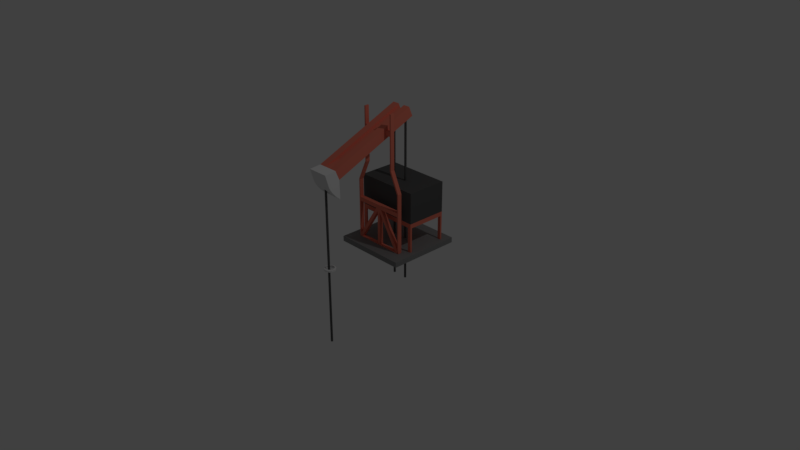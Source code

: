 # Source: oilwell.blend  (saved by Blender 2.79.0; exported with 4.5.12 LTS)
import bpy
from mathutils import Matrix  # noqa: F401  (used for matrix-valued properties, if any)

bpy.ops.wm.read_factory_settings(use_empty=True)
scene = bpy.context.scene
scene.name = 'Scene'

# ---- collections
col_collection_1 = bpy.data.collections.new('Collection 1'); scene.collection.children.link(col_collection_1)

# ---- materials (node trees are filled in below, after node groups)
mat_material = bpy.data.materials.new('Material')
mat_material.alpha_threshold = 0.0
mat_material.use_transparent_shadow = False
mat_material.diffuse_color = (0.2423, 0.2423, 0.2423, 1.0)
mat_material.roughness = 0.5
mat_material_001 = bpy.data.materials.new('Material.001')
mat_material_001.alpha_threshold = 0.0
mat_material_001.use_transparent_shadow = False
mat_material_001.diffuse_color = (0.8, 0.204, 0.1399, 1.0)
mat_material_001.roughness = 0.5
mat_material_002 = bpy.data.materials.new('Material.002')
mat_material_002.alpha_threshold = 0.0
mat_material_002.use_transparent_shadow = False
mat_material_002.roughness = 0.5
mat_material_003 = bpy.data.materials.new('Material.003')
mat_material_003.alpha_threshold = 0.0
mat_material_003.use_transparent_shadow = False
mat_material_003.diffuse_color = (0.09592, 0.09592, 0.09592, 1.0)
mat_material_003.roughness = 0.5

# ---- material node trees

# ---- world
world_world = bpy.data.worlds.new('World'); scene.world = world_world
world_world.color = (0.05088, 0.05088, 0.05088)
world_world.use_sun_shadow = False
world_world.sun_shadow_jitter_overblur = 0.0
world_world.cycles.sampling_method = 'MANUAL'

# ---- cameras
cam_camera = bpy.data.cameras.new('Camera')
cam_camera.clip_end = 100.0
cam_camera.lens = 35.0
cam_camera.sensor_width = 32.0
cam_camera.sensor_height = 18.0
cam_camera.ortho_scale = 7.314
cam_camera.dof.focus_distance = 0.0
cam_camera.dof.aperture_fstop = 128.0

# ---- lights
light_lamp = bpy.data.lights.new('Lamp', 'POINT')
light_lamp.transmission_factor = 0.0
light_lamp.cutoff_distance = 30.0
light_lamp.energy = 100.0
light_lamp.shadow_buffer_clip_start = 1.001
light_lamp.shadow_soft_size = 0.1
light_lamp.shadow_maximum_resolution = 0.006
light_lamp.use_absolute_resolution = True

# ---- meshes
me_plane_001 = bpy.data.meshes.new('Plane.001')
me_plane_001.from_pydata([(-0.5047, -0.00477, 0.0), (0.5047, -0.00477, 0.0), (-0.5047, 1.005, 0.0), (0.5047, 1.005, 0.0), (-0.5047, 1.005, 0.07182), (-0.5047, -0.00477, 0.07182), (0.5047, -0.00477, 0.07182), (0.5047, 1.005, 0.07182)], [], [(5, 6, 7, 4), (2, 0, 5, 4), (3, 2, 4, 7), (0, 1, 6, 5), (1, 3, 7, 6)])
me_plane_001.materials.append(mat_material)
me_plane_001.use_remesh_preserve_volume = False
me_plane_001.use_remesh_preserve_attributes = False
me_plane_001.use_mirror_vertex_groups = False
me_plane_001.update()
me_cylinder_001 = bpy.data.meshes.new('Cylinder.001')
me_cylinder_001.from_pydata([(0.0, 0.015, -1.0), (0.0, 0.015, 1.0), (0.01061, 0.01061, -1.0), (0.01061, 0.01061, 1.0), (0.015, -6.557e-10, -1.0), (0.015, -6.557e-10, 1.0), (0.01061, -0.01061, -1.0), (0.01061, -0.01061, 1.0), (-1.311e-09, -0.015, -1.0), (-1.311e-09, -0.015, 1.0), (-0.01061, -0.01061, -1.0), (-0.01061, -0.01061, 1.0), (-0.015, 1.789e-10, -1.0), (-0.015, 1.789e-10, 1.0), (-0.01061, 0.01061, -1.0), (-0.01061, 0.01061, 1.0), (0.2038, 0.015, -1.0), (0.2038, 0.015, 1.0), (0.2144, 0.01061, -1.0), (0.2144, 0.01061, 1.0), (0.2188, -6.557e-10, -1.0), (0.2188, -6.557e-10, 1.0), (0.2144, -0.01061, -1.0), (0.2144, -0.01061, 1.0), (0.2038, -0.015, -1.0), (0.2038, -0.015, 1.0), (0.1932, -0.01061, -1.0), (0.1932, -0.01061, 1.0), (0.1888, 1.789e-10, -1.0), (0.1888, 1.789e-10, 1.0), (0.1932, 0.01061, -1.0), (0.1932, 0.01061, 1.0)], [], [(0, 1, 3, 2), (2, 3, 5, 4), (4, 5, 7, 6), (6, 7, 9, 8), (8, 9, 11, 10), (10, 11, 13, 12), (3, 1, 15, 13, 11, 9, 7, 5), (12, 13, 15, 14), (14, 15, 1, 0), (0, 2, 4, 6, 8, 10, 12, 14), (16, 17, 19, 18), (18, 19, 21, 20), (20, 21, 23, 22), (22, 23, 25, 24), (24, 25, 27, 26), (26, 27, 29, 28), (19, 17, 31, 29, 27, 25, 23, 21), (28, 29, 31, 30), (30, 31, 17, 16), (16, 18, 20, 22, 24, 26, 28, 30)])
me_cylinder_001.polygons.foreach_set('material_index', [2, 2, 2, 2, 2, 2, 2, 2, 2, 2, 2, 2, 2, 2, 2, 2, 2, 2, 2, 2])
me_cylinder_001.materials.append(mat_material_001)
me_cylinder_001.materials.append(mat_material_002)
me_cylinder_001.materials.append(mat_material_003)
me_cylinder_001.use_remesh_preserve_volume = False
me_cylinder_001.use_remesh_preserve_attributes = False
me_cylinder_001.use_mirror_vertex_groups = False
me_cylinder_001.update()
me_cylinder = bpy.data.meshes.new('Cylinder')
me_cylinder.from_pydata([(0.0, 0.015, -1.0), (0.0, 0.015, 1.0), (0.01061, 0.01061, -1.0), (0.01061, 0.01061, 1.0), (0.015, -6.557e-10, -1.0), (0.015, -6.557e-10, 1.0), (0.01061, -0.01061, -1.0), (0.01061, -0.01061, 1.0), (-1.311e-09, -0.015, -1.0), (-1.311e-09, -0.015, 1.0), (-0.01061, -0.01061, -1.0), (-0.01061, -0.01061, 1.0), (-0.015, 1.789e-10, -1.0), (-0.015, 1.789e-10, 1.0), (-0.01061, 0.01061, -1.0), (-0.01061, 0.01061, 1.0)], [], [(0, 1, 3, 2), (2, 3, 5, 4), (4, 5, 7, 6), (6, 7, 9, 8), (8, 9, 11, 10), (10, 11, 13, 12), (3, 1, 15, 13, 11, 9, 7, 5), (12, 13, 15, 14), (14, 15, 1, 0), (0, 2, 4, 6, 8, 10, 12, 14)])
me_cylinder.polygons.foreach_set('material_index', [2, 2, 2, 2, 2, 2, 2, 2, 2, 2])
me_cylinder.materials.append(mat_material_001)
me_cylinder.materials.append(mat_material_002)
me_cylinder.materials.append(mat_material_003)
me_cylinder.use_remesh_preserve_volume = False
me_cylinder.use_remesh_preserve_attributes = False
me_cylinder.use_mirror_vertex_groups = False
me_cylinder.update()
me_circle_001 = bpy.data.meshes.new('Circle.001')
me_circle_001.from_pydata([(-3.771e-09, 0.05847, 0.01345), (-0.02238, 0.05402, 0.01345), (-0.04135, 0.04135, 0.01345), (-0.05402, 0.02238, 0.01345), (-0.05847, -3.059e-09, 0.01345), (-0.05402, -0.02238, 0.01345), (-0.04135, -0.04135, 0.01345), (-0.02238, -0.05402, 0.01345), (-1.26e-08, -0.05847, 0.01345), (0.02238, -0.05402, 0.01345), (0.04135, -0.04135, 0.01345), (0.05402, -0.02238, 0.01345), (0.05847, 1.945e-10, 0.01345), (0.05402, 0.02238, 0.01345), (0.04135, 0.04135, 0.01345), (0.02238, 0.05402, 0.01345), (-3.271e-09, 0.07781, 0.01719), (-0.02978, 0.07189, 0.01719), (-0.05502, 0.05502, 0.01719), (-0.07189, 0.02978, 0.01719), (-0.07781, -3.788e-09, 0.01719), (-0.07189, -0.02978, 0.01719), (-0.05502, -0.05502, 0.01719), (-0.02978, -0.07189, 0.01719), (-1.502e-08, -0.07781, 0.01719), (0.02978, -0.07189, 0.01719), (0.05502, -0.05502, 0.01719), (0.07189, -0.02978, 0.01719), (0.07781, 5.408e-10, 0.01719), (0.07189, 0.02978, 0.01719), (0.05502, 0.05502, 0.01719), (0.02978, 0.07189, 0.01719), (-0.02238, 0.05402, 0.04502), (-3.771e-09, 0.05847, 0.04502), (-0.04135, 0.04135, 0.04502), (-0.05402, 0.02238, 0.04502), (-0.05847, -3.059e-09, 0.04502), (-0.05402, -0.02238, 0.04502), (-0.04135, -0.04135, 0.04502), (-0.02238, -0.05402, 0.04502), (-1.26e-08, -0.05847, 0.04502), (0.02238, -0.05402, 0.04502), (0.04135, -0.04135, 0.04502), (0.05402, -0.02238, 0.04502), (0.05847, 1.945e-10, 0.04502), (0.05402, 0.02238, 0.04502), (0.04135, 0.04135, 0.04502), (0.02238, 0.05402, 0.04502), (-0.02238, 0.05402, 0.04502), (-3.771e-09, 0.05847, 0.04502), (-0.04135, 0.04135, 0.04502), (-0.05402, 0.02238, 0.04502), (-0.05847, -3.059e-09, 0.04502), (-0.05402, -0.02238, 0.04502), (-0.04135, -0.04135, 0.04502), (-0.02238, -0.05402, 0.04502), (-1.26e-08, -0.05847, 0.04502), (0.02238, -0.05402, 0.04502), (0.04135, -0.04135, 0.04502), (0.05402, -0.02238, 0.04502), (0.05847, 1.945e-10, 0.04502), (0.05402, 0.02238, 0.04502), (0.04135, 0.04135, 0.04502), (0.02238, 0.05402, 0.04502), (-0.02978, 0.07189, 0.04128), (-3.271e-09, 0.07781, 0.04128), (-0.05502, 0.05502, 0.04128), (-0.07189, 0.02978, 0.04128), (-0.07781, -3.788e-09, 0.04128), (-0.07189, -0.02978, 0.04128), (-0.05502, -0.05502, 0.04128), (-0.02978, -0.07189, 0.04128), (-1.502e-08, -0.07781, 0.04128), (0.02978, -0.07189, 0.04128), (0.05502, -0.05502, 0.04128), (0.07189, -0.02978, 0.04128), (0.07781, 5.408e-10, 0.04128), (0.07189, 0.02978, 0.04128), (0.05502, 0.05502, 0.04128), (0.02978, 0.07189, 0.04128)], [], [(60, 61, 77, 76), (53, 54, 70, 69), (61, 62, 78, 77), (54, 55, 71, 70), (62, 63, 79, 78), (55, 56, 72, 71), (49, 48, 64, 65), (63, 49, 65, 79), (56, 57, 73, 72), (48, 50, 66, 64), (57, 58, 74, 73), (50, 51, 67, 66), (58, 59, 75, 74), (51, 52, 68, 67), (59, 60, 76, 75), (52, 53, 69, 68), (6, 7, 39, 38), (29, 28, 76, 77), (7, 8, 40, 39), (30, 29, 77, 78), (17, 16, 65, 64), (8, 9, 41, 40), (31, 30, 78, 79), (18, 17, 64, 66), (9, 10, 42, 41), (16, 31, 79, 65), (19, 18, 66, 67), (10, 11, 43, 42), (20, 19, 67, 68), (11, 12, 44, 43), (21, 20, 68, 69), (12, 13, 45, 44), (22, 21, 69, 70), (13, 14, 46, 45), (0, 1, 32, 33), (23, 22, 70, 71), (14, 15, 47, 46), (1, 2, 34, 32), (24, 23, 71, 72), (15, 0, 33, 47), (2, 3, 35, 34), (25, 24, 72, 73), (3, 4, 36, 35), (26, 25, 73, 74), (4, 5, 37, 36), (27, 26, 74, 75), (5, 6, 38, 37), (28, 27, 75, 76)])
me_circle_001.use_remesh_preserve_volume = False
me_circle_001.use_remesh_preserve_attributes = False
me_circle_001.use_mirror_vertex_groups = False
me_circle_001.update()
me_cube_001 = bpy.data.meshes.new('Cube.001')
me_cube_001.from_pydata([(-0.25, -1.186, -0.1157), (-0.25, -1.186, 0.1343), (-0.25, 0.7725, -0.1157), (-0.25, 0.7725, 0.1343), (0.25, -1.186, -0.1157), (0.25, -1.186, 0.1343), (0.25, 0.7725, -0.1157), (0.25, 0.7725, 0.1343), (0.08333, 0.7725, -0.1157), (-0.08333, 0.7725, -0.1157), (-0.08333, 0.7725, 0.1343), (0.08333, 0.7725, 0.1343), (-0.08333, -1.186, -0.1157), (0.08333, -1.186, -0.1157), (0.08333, -1.186, 0.1343), (-0.08333, -1.186, 0.1343), (0.08333, 0.7159, -0.05916), (-0.08333, 0.7159, -0.05916), (-0.08333, 0.7159, 0.0777), (0.08333, 0.7159, 0.0777), (0.25, -1.53, -0.1157), (0.08333, -1.186, -0.05916), (0.25, -1.53, 0.1343), (-0.08333, -1.186, 0.0777), (-0.08333, -1.186, -0.05916), (-0.25, -1.53, 0.1343), (-0.25, -1.53, -0.1157), (0.08333, -1.186, 0.0777), (0.08333, -1.53, -0.1157), (-0.08333, -1.53, 0.1343), (0.25, -1.792, 0.2207), (-0.08333, -1.53, -0.1157), (0.08333, -1.53, 0.1343), (-0.25, -1.828, -0.0907), (-0.25, -1.792, 0.2207), (0.25, -1.828, -0.0907), (-0.25, -1.697, -0.534), (0.25, -1.697, -0.534), (-0.25, -1.743, -0.4446), (-0.25, -1.778, -0.3552), (-0.25, -1.805, -0.2658), (-0.25, -1.822, -0.1763), (0.25, -1.822, -0.1763), (0.25, -1.805, -0.2658), (0.25, -1.778, -0.3552), (0.25, -1.743, -0.4446)], [], [(0, 1, 3, 2), (8, 11, 7, 6), (6, 7, 5, 4), (1, 0, 26, 25), (8, 6, 4, 13), (10, 3, 1, 15), (7, 11, 14, 5), (10, 15, 23, 18), (2, 9, 12, 0), (8, 13, 21, 16), (15, 1, 25, 29), (14, 27, 32), (2, 3, 10, 9), (11, 8, 16, 19), (19, 18, 23, 27), (17, 16, 21, 24), (27, 23, 29, 32), (17, 18, 19, 16), (9, 10, 18, 17), (4, 5, 22, 20), (12, 9, 17, 24), (14, 11, 19, 27), (5, 14, 32, 22), (20, 22, 30, 35, 42, 43, 44, 45, 37), (30, 34, 33, 35), (0, 12, 31, 26), (21, 13, 28), (23, 15, 29), (24, 21, 28, 31), (12, 24, 31), (13, 4, 20, 28), (25, 26, 36, 38, 39, 40, 41, 33, 34), (41, 42, 35, 33), (26, 31, 28, 20, 37, 36), (29, 25, 34, 30, 22, 32), (36, 37, 45, 38), (38, 45, 44, 39), (39, 44, 43, 40), (40, 43, 42, 41)])
me_cube_001.polygons.foreach_set('material_index', [0, 0, 0, 0, 0, 0, 0, 0, 0, 0, 0, 0, 0, 0, 0, 0, 0, 0, 0, 0, 0, 0, 0, 1, 1, 0, 0, 0, 0, 0, 0, 1, 1, 1, 1, 1, 1, 1, 1])
me_cube_001.materials.append(mat_material_001)
me_cube_001.materials.append(mat_material_002)
me_cube_001.use_remesh_preserve_volume = False
me_cube_001.use_remesh_preserve_attributes = False
me_cube_001.use_mirror_vertex_groups = False
me_cube_001.update()
me_plane = bpy.data.meshes.new('Plane')
me_plane.from_pydata([(-1.0, -1.0, 0.0), (1.0, -1.0, 0.0), (-0.65, 1.0, 0.0), (0.65, 1.0, 0.0), (-1.0, 0.0, 0.0), (1.0, 0.0, 0.0), (1.0, 0.5, 0.0), (-1.0, 0.5, 0.0), (-0.65, 1.84, -3.672e-08), (0.65, 1.84, -3.672e-08), (-0.65, 2.299, -5.676e-08), (0.65, 2.299, -5.676e-08), (0.0, -1.0, 0.0), (0.0, 0.0, 0.0), (0.9732, -1.0, 0.0), (0.5994, 0.9841, 2.606e-10), (0.5994, 1.79, -3.59e-08), (-0.5994, 1.79, -3.59e-08), (-0.5994, 0.9841, 2.606e-10), (-0.9495, 0.4841, 2.606e-10), (-0.9495, 0.05052, -8.267e-10), (0.0, 0.05052, -8.267e-10), (0.9495, 0.05052, -8.267e-10), (0.9495, 0.4841, 2.606e-10), (0.05052, -0.9495, 0.0), (0.8536, -0.9495, 0.0), (0.05052, -0.1243, 0.0), (0.1197, -0.05052, 0.0), (0.9945, -0.9495, 0.0), (0.9495, -0.9495, 0.0), (0.9495, -0.05052, 0.0), (-0.878, -0.9495, 0.0), (-0.05052, -0.9495, 0.0), (-0.05052, -0.122, 0.0), (-0.5994, 1.891, -3.893e-08), (0.5994, 1.891, -3.893e-08), (0.5994, 2.299, -5.676e-08), (-0.5994, 2.299, -5.676e-08), (-0.122, -0.05052, 0.0), (-0.9495, -0.05052, 0.0), (-0.9495, -0.878, 0.0), (0.65, 1.0, -0.1), (0.5994, 0.9841, -0.1), (0.5994, 1.79, -0.1), (0.65, 1.84, -0.1), (-0.5994, 1.79, -0.1), (-0.65, 1.84, -0.1), (-0.5994, 0.9841, -0.1), (-0.65, 1.0, -0.1), (-0.9495, 0.4841, -0.1), (-1.0, 0.5, -0.1), (-0.9495, 0.05052, -0.1), (-1.0, 5.823e-11, -0.1), (0.0, 0.05052, -0.1), (0.0, -8.182e-10, -0.1), (0.9495, 0.05052, -0.1), (1.0, 5.823e-11, -0.1), (0.9495, 0.4841, -0.1), (1.0, 0.5, -0.1), (0.0, -1.0, -0.1), (0.05052, -0.9495, -0.1), (0.8536, -0.9495, -0.1), (0.9732, -1.0, -0.1), (0.05052, -0.1243, -0.1), (0.1197, -0.05052, -0.1), (0.9945, -0.9495, -0.1), (0.9495, -0.9495, -0.1), (1.0, -1.0, -0.1), (0.9495, -0.05052, -0.1), (-1.0, -1.0, -0.1), (-0.878, -0.9495, -0.1), (-0.05052, -0.9495, -0.1), (-0.05052, -0.122, -0.1), (-0.5994, 1.891, -0.1), (0.5994, 1.891, -0.1), (0.5994, 2.299, -0.1), (0.65, 2.299, -0.1), (-0.65, 2.299, -0.1), (-0.5994, 2.299, -0.1), (-0.122, -0.05052, -0.1), (-0.9495, -0.05052, -0.1), (-0.9495, -0.878, -0.1)], [], [(3, 9, 16, 15), (9, 8, 17, 16), (8, 2, 18, 17), (2, 7, 19, 18), (7, 4, 20, 19), (4, 13, 21, 20), (13, 5, 22, 21), (5, 6, 23, 22), (6, 3, 15, 23), (12, 14, 25, 24), (14, 13, 26, 25), (13, 12, 24, 26), (13, 14, 28, 27), (14, 1, 29, 28), (1, 5, 30, 29), (5, 13, 27, 30), (0, 12, 32, 31), (12, 13, 33, 32), (13, 0, 31, 33), (8, 9, 35, 34), (9, 11, 36, 35), (10, 8, 34, 37), (13, 4, 39, 38), (4, 0, 40, 39), (0, 13, 38, 40), (41, 42, 43, 44), (44, 43, 45, 46), (46, 45, 47, 48), (48, 47, 49, 50), (50, 49, 51, 52), (52, 51, 53, 54), (54, 53, 55, 56), (56, 55, 57, 58), (58, 57, 42, 41), (59, 60, 61, 62), (62, 61, 63, 54), (54, 63, 60, 59), (54, 64, 65, 62), (62, 65, 66, 67), (67, 66, 68, 56), (56, 68, 64, 54), (69, 70, 71, 59), (59, 71, 72, 54), (54, 72, 70, 69), (46, 73, 74, 44), (44, 74, 75, 76), (77, 78, 73, 46), (54, 79, 80, 52), (52, 80, 81, 69), (69, 81, 79, 54), (21, 22, 55, 53), (18, 19, 49, 47), (10, 37, 78, 77), (9, 3, 41, 44), (5, 1, 67, 56), (3, 6, 58, 41), (8, 10, 77, 46), (26, 24, 60, 63), (38, 39, 80, 79), (33, 31, 70, 72), (17, 18, 47, 45), (25, 26, 63, 61), (40, 38, 79, 81), (32, 33, 72, 71), (15, 16, 43, 42), (14, 12, 59, 62), (2, 8, 46, 48), (12, 0, 69, 59), (37, 34, 73, 78), (39, 40, 81, 80), (35, 36, 75, 74), (0, 4, 52, 69), (28, 29, 66, 65), (7, 2, 48, 50), (23, 15, 42, 57), (24, 25, 61, 60), (27, 28, 65, 64), (31, 32, 71, 70), (4, 7, 50, 52), (34, 35, 74, 73), (30, 27, 64, 68), (19, 20, 51, 49), (29, 30, 68, 66), (16, 17, 45, 43), (11, 9, 44, 76), (20, 21, 53, 51), (1, 14, 62, 67), (22, 23, 57, 55), (6, 5, 56, 58), (36, 11, 76, 75)])
me_plane.materials.append(mat_material_001)
me_plane.materials.append(mat_material_002)
me_plane.use_remesh_preserve_volume = False
me_plane.use_remesh_preserve_attributes = False
me_plane.use_mirror_vertex_groups = False
me_plane.update()
me_cube = bpy.data.meshes.new('Cube')
me_cube.from_pydata([(0.785, 1.5, 0.0), (0.785, -1.0, 0.0), (-0.785, -1.0, 0.0), (-0.785, 1.5, 0.0), (0.785, 1.5, 1.5), (0.785, -1.0, 1.5), (-0.785, -1.0, 1.5), (-0.785, 1.5, 1.5), (0.785, 1.5, 0.75), (0.785, -1.0, 0.75), (-0.785, -1.0, 0.75), (-0.785, 1.5, 0.75), (0.6999, 1.5, 0.6416), (0.6999, 1.5, 0.0), (-0.6999, 1.5, 0.0), (-0.6999, 1.5, 0.6416), (-0.785, -0.8916, 0.0), (-0.785, -0.8916, 0.6416), (-0.785, 1.392, 0.6416), (-0.785, 1.392, 0.0), (0.6999, -1.0, 0.0), (0.6999, -1.0, 0.6416), (-0.6999, -1.0, 0.6416), (-0.6999, -1.0, 0.0), (0.785, 1.392, 0.0), (0.785, 1.392, 0.6416), (0.785, -0.8916, 0.6416), (0.785, -0.8916, 0.0), (0.7065, 1.4, 0.75), (0.7032, 1.396, 0.6416), (0.7043, 1.397, 5.711e-09), (-0.7043, 1.397, 2.855e-09), (-0.7032, 1.396, 0.6416), (-0.7065, 1.4, 0.75), (-0.7043, -0.8972, -2.855e-09), (-0.7032, -0.8958, 0.6416), (-0.7065, -0.9, 0.75), (0.7043, -0.8972, 5.711e-09), (0.7032, -0.8958, 0.6416), (0.7065, -0.9, 0.75)], [], [(4, 7, 6, 5), (8, 4, 5, 9), (9, 5, 6, 10), (10, 6, 7, 11), (4, 8, 11, 7), (8, 0, 13, 12), (3, 11, 15, 14), (11, 8, 12, 15), (2, 10, 17, 16), (10, 11, 18, 17), (11, 3, 19, 18), (1, 9, 21, 20), (9, 10, 22, 21), (10, 2, 23, 22), (0, 8, 25, 24), (8, 9, 26, 25), (9, 1, 27, 26), (9, 10, 11, 8), (28, 29, 30), (31, 32, 33), (33, 32, 29, 28), (34, 35, 36), (36, 35, 32, 33), (37, 38, 39), (39, 38, 35, 36), (28, 29, 38, 39), (10, 9, 39, 36), (24, 25, 29, 30), (9, 8, 28, 39), (20, 21, 38, 37), (16, 17, 35, 34), (25, 26, 38, 29), (12, 13, 30, 29), (21, 22, 35, 38), (17, 18, 32, 35), (26, 27, 37, 38), (15, 12, 29, 32), (22, 23, 34, 35), (18, 19, 31, 32), (14, 15, 32, 31), (8, 11, 33, 28), (11, 10, 36, 33)])
me_cube.polygons.foreach_set('material_index', [2, 2, 2, 2, 2, 0, 0, 0, 0, 0, 0, 0, 0, 0, 0, 0, 0, 0, 0, 0, 0, 0, 0, 0, 0, 0, 0, 0, 0, 0, 0, 0, 0, 0, 0, 0, 0, 0, 0, 0, 0, 0])
me_cube.materials.append(mat_material_001)
me_cube.materials.append(mat_material_002)
me_cube.materials.append(mat_material_003)
me_cube.use_remesh_preserve_volume = False
me_cube.use_remesh_preserve_attributes = False
me_cube.use_mirror_vertex_groups = False
me_cube.update()

# ---- objects
ob_plane_001 = bpy.data.objects.new('Plane.001', me_plane_001)
ob_cylinder_001 = bpy.data.objects.new('Cylinder.001', me_cylinder_001)
ob_cylinder = bpy.data.objects.new('Cylinder', me_cylinder)
ob_circle = bpy.data.objects.new('Circle', me_circle_001)
ob_cube_001 = bpy.data.objects.new('Cube.001', me_cube_001)
ob_plane = bpy.data.objects.new('Plane', me_plane)
ob_cube = bpy.data.objects.new('Cube', me_cube)
ob_lamp = bpy.data.objects.new('Lamp', light_lamp)
ob_camera = bpy.data.objects.new('Camera', cam_camera)

# ---- transforms, parenting, visibility, modifiers, constraints
ob_plane_001.location = (0.0, 0.0, 0.0)
ob_plane_001.lineart.crease_threshold = 0.0
ob_cylinder_001.parent = ob_plane_001
ob_cylinder_001.location = (-0.1142, 0.5536, 0.6237)
ob_cylinder_001.scale = (1.0, 1.0, 1.147)
ob_cylinder_001.lineart.crease_threshold = 0.0
ob_cylinder.parent = ob_plane_001
ob_cylinder.location = (-0.001359, -0.6614, 0.1125)
ob_cylinder.scale = (1.0, 1.0, 1.147)
ob_cylinder.lineart.crease_threshold = 0.0
ob_circle.parent = ob_plane_001
ob_circle.location = (0.0, -0.6463, 0.0)
ob_circle.lineart.crease_threshold = 0.0
ob_cube_001.parent = ob_plane_001
ob_cube_001.location = (0.0, 0.1976, 1.642)
ob_cube_001.rotation_euler = (0.4031, 0.0, 0.0)
ob_cube_001.scale = (0.56, 0.56, 0.56)
ob_cube_001.lineart.crease_threshold = 0.0
ob_plane.parent = ob_plane_001
ob_plane.location = (0.0, 0.1696, 0.6116)
ob_plane.rotation_euler = (1.571, 0.0, 0.0)
ob_plane.scale = (0.363, 0.56, 0.56)
ob_plane.lineart.crease_threshold = 0.0
ob_cube.parent = ob_plane_001
ob_cube.location = (3.338e-08, 0.5354, 0.05158)
ob_cube.scale = (0.56, 0.224, 0.56)
ob_cube.lock_rotations_4d = False
ob_cube.empty_display_type = 'ARROWS'
ob_cube.lineart.crease_threshold = 0.0
ob_lamp.location = (4.076, 1.005, 5.904)
ob_lamp.rotation_euler = (0.6503, 0.05522, 1.866)
ob_lamp.lock_rotations_4d = False
ob_lamp.empty_display_type = 'ARROWS'
ob_lamp.color = (0.0, 0.0, 0.0, 0.0)
ob_lamp.lineart.crease_threshold = 0.0
ob_camera.location = (7.481, -6.508, 5.344)
ob_camera.rotation_euler = (1.109, 0.0, 0.8149)
ob_camera.lock_rotations_4d = False
ob_camera.empty_display_type = 'ARROWS'
ob_camera.color = (0.0, 0.0, 0.0, 0.0)
ob_camera.display_type = 'WIRE'
ob_camera.lineart.crease_threshold = 0.0

# ---- collection membership
col_collection_1.objects.link(ob_plane_001)
col_collection_1.objects.link(ob_cylinder_001)
col_collection_1.objects.link(ob_cylinder)
col_collection_1.objects.link(ob_circle)
col_collection_1.objects.link(ob_cube_001)
col_collection_1.objects.link(ob_plane)
col_collection_1.objects.link(ob_cube)
col_collection_1.objects.link(ob_lamp)
col_collection_1.objects.link(ob_camera)

# ---- scene / render settings (as saved in the file)
scene.camera = ob_camera
scene.frame_start = 0; scene.frame_end = 200; scene.frame_set(20)
scene.render.engine = 'BLENDER_EEVEE_NEXT'
scene.render.resolution_percentage = 50
scene.render.dither_intensity = 0.0
scene.cycles.use_denoising = False
scene.cycles.samples = 128
scene.cycles.sampling_pattern = 'TABULATED_SOBOL'
scene.cycles.use_adaptive_sampling = False
scene.cycles.use_light_tree = False
scene.cycles.blur_glossy = 0.0
scene.cycles.sample_clamp_indirect = 0.0
scene.view_settings.view_transform = 'Standard'
bpy.context.view_layer.update()
